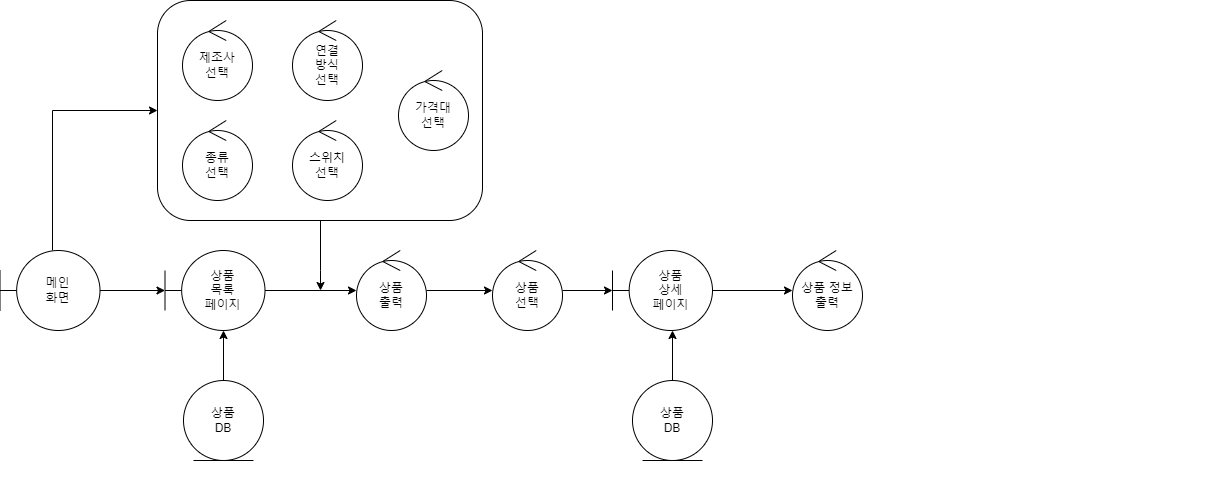

The diagram above was exported from draw.io. Its source (the exported page's mxGraphModel, read from the mxfile embedded in the PNG):
<mxGraphModel dx="1680" dy="-1402" grid="1" gridSize="10" guides="1" tooltips="1" connect="1" arrows="1" fold="1" page="1" pageScale="1" pageWidth="827" pageHeight="1169" math="0" shadow="0">
  <root>
    <mxCell id="0" />
    <mxCell id="1" parent="0" />
    <mxCell id="3SSY3V6eYW4I64y9n_ej-84" value="" style="edgeStyle=orthogonalEdgeStyle;rounded=0;orthogonalLoop=1;jettySize=auto;html=1;fontSize=19;" edge="1" parent="1" source="3SSY3V6eYW4I64y9n_ej-81" target="3SSY3V6eYW4I64y9n_ej-79">
      <mxGeometry relative="1" as="geometry" />
    </mxCell>
    <mxCell id="3SSY3V6eYW4I64y9n_ej-81" value="" style="rounded=1;whiteSpace=wrap;html=1;fontSize=19;" vertex="1" parent="1">
      <mxGeometry x="239" y="4189" width="191" height="110" as="geometry" />
    </mxCell>
    <mxCell id="3SSY3V6eYW4I64y9n_ej-17" value="" style="edgeStyle=orthogonalEdgeStyle;rounded=0;orthogonalLoop=1;jettySize=auto;html=1;" edge="1" parent="1" source="3SSY3V6eYW4I64y9n_ej-15">
      <mxGeometry relative="1" as="geometry">
        <mxPoint x="378" y="3160" as="targetPoint" />
        <Array as="points">
          <mxPoint x="378" y="3140" />
        </Array>
      </mxGeometry>
    </mxCell>
    <mxCell id="3SSY3V6eYW4I64y9n_ej-15" value="" style="rounded=1;whiteSpace=wrap;html=1;" vertex="1" parent="1">
      <mxGeometry x="215" y="2870" width="325" height="220" as="geometry" />
    </mxCell>
    <mxCell id="3SSY3V6eYW4I64y9n_ej-11" value="" style="edgeStyle=orthogonalEdgeStyle;rounded=0;orthogonalLoop=1;jettySize=auto;html=1;" edge="1" parent="1" source="3SSY3V6eYW4I64y9n_ej-1" target="3SSY3V6eYW4I64y9n_ej-2">
      <mxGeometry relative="1" as="geometry" />
    </mxCell>
    <mxCell id="3SSY3V6eYW4I64y9n_ej-16" style="edgeStyle=orthogonalEdgeStyle;rounded=0;orthogonalLoop=1;jettySize=auto;html=1;entryX=0;entryY=0.5;entryDx=0;entryDy=0;" edge="1" parent="1" source="3SSY3V6eYW4I64y9n_ej-1" target="3SSY3V6eYW4I64y9n_ej-15">
      <mxGeometry relative="1" as="geometry">
        <Array as="points">
          <mxPoint x="110" y="2980" />
        </Array>
      </mxGeometry>
    </mxCell>
    <mxCell id="3SSY3V6eYW4I64y9n_ej-1" value="메인&lt;br&gt;화면" style="shape=umlBoundary;whiteSpace=wrap;html=1;" vertex="1" parent="1">
      <mxGeometry x="57.5" y="3120" width="100" height="80" as="geometry" />
    </mxCell>
    <mxCell id="3SSY3V6eYW4I64y9n_ej-12" value="" style="edgeStyle=orthogonalEdgeStyle;rounded=0;orthogonalLoop=1;jettySize=auto;html=1;" edge="1" parent="1" source="3SSY3V6eYW4I64y9n_ej-2" target="3SSY3V6eYW4I64y9n_ej-8">
      <mxGeometry relative="1" as="geometry" />
    </mxCell>
    <mxCell id="3SSY3V6eYW4I64y9n_ej-2" value="상품&lt;br&gt;목록&lt;br&gt;페이지" style="shape=umlBoundary;whiteSpace=wrap;html=1;" vertex="1" parent="1">
      <mxGeometry x="222.5" y="3120" width="100" height="80" as="geometry" />
    </mxCell>
    <mxCell id="3SSY3V6eYW4I64y9n_ej-3" value="제조사&lt;br&gt;선택" style="ellipse;shape=umlControl;whiteSpace=wrap;html=1;" vertex="1" parent="1">
      <mxGeometry x="240" y="2890" width="70" height="80" as="geometry" />
    </mxCell>
    <mxCell id="3SSY3V6eYW4I64y9n_ej-4" value="종류&lt;br&gt;선택" style="ellipse;shape=umlControl;whiteSpace=wrap;html=1;" vertex="1" parent="1">
      <mxGeometry x="240" y="2990" width="70" height="80" as="geometry" />
    </mxCell>
    <mxCell id="3SSY3V6eYW4I64y9n_ej-5" value="연결&lt;br&gt;방식&lt;br&gt;선택" style="ellipse;shape=umlControl;whiteSpace=wrap;html=1;" vertex="1" parent="1">
      <mxGeometry x="350" y="2890" width="70" height="80" as="geometry" />
    </mxCell>
    <mxCell id="3SSY3V6eYW4I64y9n_ej-6" value="스위치&lt;br&gt;선택" style="ellipse;shape=umlControl;whiteSpace=wrap;html=1;" vertex="1" parent="1">
      <mxGeometry x="350" y="2990" width="70" height="80" as="geometry" />
    </mxCell>
    <mxCell id="3SSY3V6eYW4I64y9n_ej-7" value="가격대&lt;br&gt;선택" style="ellipse;shape=umlControl;whiteSpace=wrap;html=1;" vertex="1" parent="1">
      <mxGeometry x="456" y="2940" width="70" height="80" as="geometry" />
    </mxCell>
    <mxCell id="3SSY3V6eYW4I64y9n_ej-13" value="" style="edgeStyle=orthogonalEdgeStyle;rounded=0;orthogonalLoop=1;jettySize=auto;html=1;" edge="1" parent="1" source="3SSY3V6eYW4I64y9n_ej-8" target="3SSY3V6eYW4I64y9n_ej-9">
      <mxGeometry relative="1" as="geometry" />
    </mxCell>
    <mxCell id="3SSY3V6eYW4I64y9n_ej-8" value="상품&lt;br&gt;출력" style="ellipse;shape=umlControl;whiteSpace=wrap;html=1;" vertex="1" parent="1">
      <mxGeometry x="414" y="3120" width="70" height="80" as="geometry" />
    </mxCell>
    <mxCell id="3SSY3V6eYW4I64y9n_ej-14" value="" style="edgeStyle=orthogonalEdgeStyle;rounded=0;orthogonalLoop=1;jettySize=auto;html=1;" edge="1" parent="1" source="3SSY3V6eYW4I64y9n_ej-9" target="3SSY3V6eYW4I64y9n_ej-10">
      <mxGeometry relative="1" as="geometry" />
    </mxCell>
    <mxCell id="3SSY3V6eYW4I64y9n_ej-9" value="상품&lt;br&gt;선택" style="ellipse;shape=umlControl;whiteSpace=wrap;html=1;" vertex="1" parent="1">
      <mxGeometry x="550" y="3120" width="70" height="80" as="geometry" />
    </mxCell>
    <mxCell id="3SSY3V6eYW4I64y9n_ej-10" value="상품&lt;br&gt;상세&lt;br&gt;페이지" style="shape=umlBoundary;whiteSpace=wrap;html=1;" vertex="1" parent="1">
      <mxGeometry x="670" y="3120" width="100" height="80" as="geometry" />
    </mxCell>
    <mxCell id="3SSY3V6eYW4I64y9n_ej-19" value="" style="edgeStyle=orthogonalEdgeStyle;rounded=0;orthogonalLoop=1;jettySize=auto;html=1;" edge="1" parent="1" source="3SSY3V6eYW4I64y9n_ej-18">
      <mxGeometry relative="1" as="geometry">
        <mxPoint x="281" y="3200" as="targetPoint" />
      </mxGeometry>
    </mxCell>
    <mxCell id="3SSY3V6eYW4I64y9n_ej-18" value="상품&lt;br&gt;DB" style="ellipse;shape=umlEntity;whiteSpace=wrap;html=1;" vertex="1" parent="1">
      <mxGeometry x="241" y="3250" width="80" height="80" as="geometry" />
    </mxCell>
    <mxCell id="3SSY3V6eYW4I64y9n_ej-42" value="" style="edgeStyle=orthogonalEdgeStyle;rounded=0;orthogonalLoop=1;jettySize=auto;html=1;fontSize=23;" edge="1" parent="1" source="3SSY3V6eYW4I64y9n_ej-27" target="3SSY3V6eYW4I64y9n_ej-30">
      <mxGeometry relative="1" as="geometry" />
    </mxCell>
    <mxCell id="3SSY3V6eYW4I64y9n_ej-27" value="상품&lt;br&gt;상세&lt;br&gt;페이지" style="shape=umlBoundary;whiteSpace=wrap;html=1;" vertex="1" parent="1">
      <mxGeometry x="62" y="3469" width="100" height="80" as="geometry" />
    </mxCell>
    <mxCell id="3SSY3V6eYW4I64y9n_ej-28" value="" style="edgeStyle=orthogonalEdgeStyle;rounded=0;orthogonalLoop=1;jettySize=auto;html=1;" edge="1" parent="1" source="3SSY3V6eYW4I64y9n_ej-29">
      <mxGeometry relative="1" as="geometry">
        <mxPoint x="122" y="3549" as="targetPoint" />
      </mxGeometry>
    </mxCell>
    <mxCell id="3SSY3V6eYW4I64y9n_ej-29" value="상품&lt;br&gt;DB" style="ellipse;shape=umlEntity;whiteSpace=wrap;html=1;" vertex="1" parent="1">
      <mxGeometry x="82" y="3599" width="80" height="80" as="geometry" />
    </mxCell>
    <mxCell id="3SSY3V6eYW4I64y9n_ej-43" value="" style="edgeStyle=orthogonalEdgeStyle;rounded=0;orthogonalLoop=1;jettySize=auto;html=1;fontSize=23;" edge="1" parent="1" source="3SSY3V6eYW4I64y9n_ej-30" target="3SSY3V6eYW4I64y9n_ej-31">
      <mxGeometry relative="1" as="geometry" />
    </mxCell>
    <mxCell id="3SSY3V6eYW4I64y9n_ej-30" value="상품 정보&lt;br&gt;출력" style="ellipse;shape=umlControl;whiteSpace=wrap;html=1;" vertex="1" parent="1">
      <mxGeometry x="242" y="3469" width="70" height="80" as="geometry" />
    </mxCell>
    <mxCell id="3SSY3V6eYW4I64y9n_ej-44" value="" style="edgeStyle=orthogonalEdgeStyle;rounded=0;orthogonalLoop=1;jettySize=auto;html=1;fontSize=23;" edge="1" parent="1" source="3SSY3V6eYW4I64y9n_ej-31" target="3SSY3V6eYW4I64y9n_ej-33">
      <mxGeometry relative="1" as="geometry" />
    </mxCell>
    <mxCell id="3SSY3V6eYW4I64y9n_ej-45" style="edgeStyle=orthogonalEdgeStyle;rounded=0;orthogonalLoop=1;jettySize=auto;html=1;entryX=-0.029;entryY=0.563;entryDx=0;entryDy=0;entryPerimeter=0;fontSize=23;" edge="1" parent="1" source="3SSY3V6eYW4I64y9n_ej-31" target="3SSY3V6eYW4I64y9n_ej-32">
      <mxGeometry relative="1" as="geometry">
        <Array as="points">
          <mxPoint x="472" y="3509" />
          <mxPoint x="472" y="3444" />
        </Array>
      </mxGeometry>
    </mxCell>
    <mxCell id="3SSY3V6eYW4I64y9n_ej-31" value="수량&lt;br&gt;선택" style="ellipse;shape=umlControl;whiteSpace=wrap;html=1;" vertex="1" parent="1">
      <mxGeometry x="372" y="3469" width="70" height="80" as="geometry" />
    </mxCell>
    <mxCell id="3SSY3V6eYW4I64y9n_ej-52" style="edgeStyle=orthogonalEdgeStyle;rounded=0;orthogonalLoop=1;jettySize=auto;html=1;entryX=0;entryY=0.5;entryDx=0;entryDy=0;entryPerimeter=0;fontSize=23;" edge="1" parent="1" source="3SSY3V6eYW4I64y9n_ej-32" target="3SSY3V6eYW4I64y9n_ej-50">
      <mxGeometry relative="1" as="geometry" />
    </mxCell>
    <mxCell id="3SSY3V6eYW4I64y9n_ej-32" value="바로&lt;br&gt;구매" style="ellipse;shape=umlControl;whiteSpace=wrap;html=1;" vertex="1" parent="1">
      <mxGeometry x="632" y="3399" width="70" height="80" as="geometry" />
    </mxCell>
    <mxCell id="3SSY3V6eYW4I64y9n_ej-39" value="" style="edgeStyle=orthogonalEdgeStyle;rounded=0;orthogonalLoop=1;jettySize=auto;html=1;" edge="1" parent="1" source="3SSY3V6eYW4I64y9n_ej-33" target="3SSY3V6eYW4I64y9n_ej-34">
      <mxGeometry relative="1" as="geometry" />
    </mxCell>
    <mxCell id="3SSY3V6eYW4I64y9n_ej-33" value="장바구니&lt;br&gt;담기" style="ellipse;shape=umlControl;whiteSpace=wrap;html=1;" vertex="1" parent="1">
      <mxGeometry x="502" y="3529" width="70" height="80" as="geometry" />
    </mxCell>
    <mxCell id="3SSY3V6eYW4I64y9n_ej-40" value="yes" style="edgeStyle=orthogonalEdgeStyle;rounded=0;orthogonalLoop=1;jettySize=auto;html=1;fontSize=23;fontStyle=1" edge="1" parent="1" source="3SSY3V6eYW4I64y9n_ej-34" target="3SSY3V6eYW4I64y9n_ej-37">
      <mxGeometry relative="1" as="geometry" />
    </mxCell>
    <mxCell id="3SSY3V6eYW4I64y9n_ej-41" value="no" style="edgeStyle=orthogonalEdgeStyle;rounded=0;orthogonalLoop=1;jettySize=auto;html=1;entryX=-0.01;entryY=0.538;entryDx=0;entryDy=0;entryPerimeter=0;exitX=0.543;exitY=0.988;exitDx=0;exitDy=0;exitPerimeter=0;fontSize=23;fontStyle=1" edge="1" parent="1" source="3SSY3V6eYW4I64y9n_ej-34">
      <mxGeometry x="0.3515" relative="1" as="geometry">
        <mxPoint x="781" y="3679.04" as="targetPoint" />
        <mxPoint x="672" y="3619" as="sourcePoint" />
        <Array as="points">
          <mxPoint x="670" y="3679" />
        </Array>
        <mxPoint as="offset" />
      </mxGeometry>
    </mxCell>
    <mxCell id="3SSY3V6eYW4I64y9n_ej-34" value="확인" style="ellipse;shape=umlControl;whiteSpace=wrap;html=1;" vertex="1" parent="1">
      <mxGeometry x="632" y="3529" width="70" height="80" as="geometry" />
    </mxCell>
    <mxCell id="3SSY3V6eYW4I64y9n_ej-35" value="" style="edgeStyle=orthogonalEdgeStyle;rounded=0;orthogonalLoop=1;jettySize=auto;html=1;" edge="1" parent="1" source="3SSY3V6eYW4I64y9n_ej-36">
      <mxGeometry relative="1" as="geometry">
        <mxPoint x="537" y="3609" as="targetPoint" />
      </mxGeometry>
    </mxCell>
    <mxCell id="3SSY3V6eYW4I64y9n_ej-36" value="장바구니&lt;br&gt;DB" style="ellipse;shape=umlEntity;whiteSpace=wrap;html=1;" vertex="1" parent="1">
      <mxGeometry x="497" y="3659" width="80" height="80" as="geometry" />
    </mxCell>
    <mxCell id="3SSY3V6eYW4I64y9n_ej-49" value="" style="edgeStyle=orthogonalEdgeStyle;rounded=0;orthogonalLoop=1;jettySize=auto;html=1;fontSize=23;" edge="1" parent="1" source="3SSY3V6eYW4I64y9n_ej-37" target="3SSY3V6eYW4I64y9n_ej-48">
      <mxGeometry relative="1" as="geometry" />
    </mxCell>
    <mxCell id="3SSY3V6eYW4I64y9n_ej-37" value="장바구니&lt;br&gt;페이지" style="shape=umlBoundary;whiteSpace=wrap;html=1;" vertex="1" parent="1">
      <mxGeometry x="782" y="3529" width="100" height="80" as="geometry" />
    </mxCell>
    <mxCell id="3SSY3V6eYW4I64y9n_ej-38" value="상품&lt;br&gt;상세&lt;br&gt;페이지" style="shape=umlBoundary;whiteSpace=wrap;html=1;" vertex="1" parent="1">
      <mxGeometry x="782" y="3639" width="100" height="80" as="geometry" />
    </mxCell>
    <mxCell id="3SSY3V6eYW4I64y9n_ej-53" style="edgeStyle=orthogonalEdgeStyle;rounded=0;orthogonalLoop=1;jettySize=auto;html=1;entryX=0.01;entryY=0.5;entryDx=0;entryDy=0;entryPerimeter=0;fontSize=23;" edge="1" parent="1" source="3SSY3V6eYW4I64y9n_ej-48" target="3SSY3V6eYW4I64y9n_ej-50">
      <mxGeometry relative="1" as="geometry" />
    </mxCell>
    <mxCell id="3SSY3V6eYW4I64y9n_ej-55" value="&lt;font style=&quot;font-size: 19px;&quot;&gt;비로그인&lt;/font&gt;" style="edgeLabel;html=1;align=center;verticalAlign=middle;resizable=0;points=[];fontSize=23;" vertex="1" connectable="0" parent="3SSY3V6eYW4I64y9n_ej-53">
      <mxGeometry x="0.3741" y="1" relative="1" as="geometry">
        <mxPoint as="offset" />
      </mxGeometry>
    </mxCell>
    <mxCell id="3SSY3V6eYW4I64y9n_ej-54" value="&lt;font style=&quot;font-size: 19px;&quot;&gt;로그인&lt;/font&gt;" style="edgeStyle=orthogonalEdgeStyle;rounded=0;orthogonalLoop=1;jettySize=auto;html=1;entryX=-0.019;entryY=0.491;entryDx=0;entryDy=0;entryPerimeter=0;fontSize=23;" edge="1" parent="1" source="3SSY3V6eYW4I64y9n_ej-48" target="3SSY3V6eYW4I64y9n_ej-51">
      <mxGeometry relative="1" as="geometry" />
    </mxCell>
    <mxCell id="3SSY3V6eYW4I64y9n_ej-48" value="주문하기" style="ellipse;shape=umlControl;whiteSpace=wrap;html=1;" vertex="1" parent="1">
      <mxGeometry x="932" y="3529" width="70" height="80" as="geometry" />
    </mxCell>
    <mxCell id="3SSY3V6eYW4I64y9n_ej-50" value="로그인&lt;br&gt;페이지" style="shape=umlBoundary;whiteSpace=wrap;html=1;" vertex="1" parent="1">
      <mxGeometry x="1172" y="3429" width="100" height="80" as="geometry" />
    </mxCell>
    <mxCell id="3SSY3V6eYW4I64y9n_ej-51" value="주문&lt;br&gt;페이지" style="shape=umlBoundary;whiteSpace=wrap;html=1;" vertex="1" parent="1">
      <mxGeometry x="1172" y="3579" width="100" height="80" as="geometry" />
    </mxCell>
    <mxCell id="3SSY3V6eYW4I64y9n_ej-56" value="" style="edgeStyle=orthogonalEdgeStyle;rounded=0;orthogonalLoop=1;jettySize=auto;html=1;fontSize=23;" edge="1" parent="1" target="3SSY3V6eYW4I64y9n_ej-59">
      <mxGeometry relative="1" as="geometry">
        <mxPoint x="770" y="3160" as="sourcePoint" />
      </mxGeometry>
    </mxCell>
    <mxCell id="3SSY3V6eYW4I64y9n_ej-57" value="" style="edgeStyle=orthogonalEdgeStyle;rounded=0;orthogonalLoop=1;jettySize=auto;html=1;" edge="1" parent="1" source="3SSY3V6eYW4I64y9n_ej-58">
      <mxGeometry relative="1" as="geometry">
        <mxPoint x="730" y="3200" as="targetPoint" />
      </mxGeometry>
    </mxCell>
    <mxCell id="3SSY3V6eYW4I64y9n_ej-58" value="상품&lt;br&gt;DB" style="ellipse;shape=umlEntity;whiteSpace=wrap;html=1;" vertex="1" parent="1">
      <mxGeometry x="690" y="3250" width="80" height="80" as="geometry" />
    </mxCell>
    <mxCell id="3SSY3V6eYW4I64y9n_ej-59" value="상품 정보&lt;br&gt;출력" style="ellipse;shape=umlControl;whiteSpace=wrap;html=1;" vertex="1" parent="1">
      <mxGeometry x="850" y="3120" width="70" height="80" as="geometry" />
    </mxCell>
    <mxCell id="3SSY3V6eYW4I64y9n_ej-70" style="edgeStyle=orthogonalEdgeStyle;rounded=0;orthogonalLoop=1;jettySize=auto;html=1;entryX=0;entryY=0.5;entryDx=0;entryDy=0;entryPerimeter=0;fontSize=19;" edge="1" parent="1" source="3SSY3V6eYW4I64y9n_ej-62" target="3SSY3V6eYW4I64y9n_ej-64">
      <mxGeometry relative="1" as="geometry" />
    </mxCell>
    <mxCell id="3SSY3V6eYW4I64y9n_ej-62" value="비회원&lt;br&gt;주문하기" style="ellipse;shape=umlControl;whiteSpace=wrap;html=1;" vertex="1" parent="1">
      <mxGeometry x="410" y="3821" width="70" height="80" as="geometry" />
    </mxCell>
    <mxCell id="3SSY3V6eYW4I64y9n_ej-71" style="edgeStyle=orthogonalEdgeStyle;rounded=0;orthogonalLoop=1;jettySize=auto;html=1;entryX=0;entryY=0.497;entryDx=0;entryDy=0;entryPerimeter=0;fontSize=19;" edge="1" parent="1" source="3SSY3V6eYW4I64y9n_ej-63" target="3SSY3V6eYW4I64y9n_ej-64">
      <mxGeometry relative="1" as="geometry" />
    </mxCell>
    <mxCell id="3SSY3V6eYW4I64y9n_ej-63" value="로그인" style="ellipse;shape=umlControl;whiteSpace=wrap;html=1;" vertex="1" parent="1">
      <mxGeometry x="410" y="3941" width="70" height="80" as="geometry" />
    </mxCell>
    <mxCell id="3SSY3V6eYW4I64y9n_ej-64" value="주문&lt;br&gt;페이지" style="shape=umlBoundary;whiteSpace=wrap;html=1;" vertex="1" parent="1">
      <mxGeometry x="580" y="3891" width="100" height="80" as="geometry" />
    </mxCell>
    <mxCell id="3SSY3V6eYW4I64y9n_ej-68" style="edgeStyle=orthogonalEdgeStyle;rounded=0;orthogonalLoop=1;jettySize=auto;html=1;fontSize=19;entryX=0;entryY=0.5;entryDx=0;entryDy=0;entryPerimeter=0;" edge="1" parent="1" source="3SSY3V6eYW4I64y9n_ej-65" target="3SSY3V6eYW4I64y9n_ej-62">
      <mxGeometry relative="1" as="geometry">
        <mxPoint x="400" y="3861" as="targetPoint" />
      </mxGeometry>
    </mxCell>
    <mxCell id="3SSY3V6eYW4I64y9n_ej-69" style="edgeStyle=orthogonalEdgeStyle;rounded=0;orthogonalLoop=1;jettySize=auto;html=1;entryX=-0.014;entryY=0.58;entryDx=0;entryDy=0;entryPerimeter=0;fontSize=19;" edge="1" parent="1" source="3SSY3V6eYW4I64y9n_ej-65" target="3SSY3V6eYW4I64y9n_ej-63">
      <mxGeometry relative="1" as="geometry" />
    </mxCell>
    <mxCell id="3SSY3V6eYW4I64y9n_ej-65" value="로그인&lt;br&gt;페이지" style="shape=umlBoundary;whiteSpace=wrap;html=1;" vertex="1" parent="1">
      <mxGeometry x="221" y="3891" width="100" height="80" as="geometry" />
    </mxCell>
    <mxCell id="3SSY3V6eYW4I64y9n_ej-67" value="" style="edgeStyle=orthogonalEdgeStyle;rounded=0;orthogonalLoop=1;jettySize=auto;html=1;fontSize=19;" edge="1" parent="1" source="3SSY3V6eYW4I64y9n_ej-66" target="3SSY3V6eYW4I64y9n_ej-65">
      <mxGeometry relative="1" as="geometry" />
    </mxCell>
    <mxCell id="3SSY3V6eYW4I64y9n_ej-66" value="비로그인&lt;br&gt;주무" style="ellipse;shape=umlControl;whiteSpace=wrap;html=1;" vertex="1" parent="1">
      <mxGeometry x="80" y="3891" width="70" height="80" as="geometry" />
    </mxCell>
    <mxCell id="3SSY3V6eYW4I64y9n_ej-78" value="" style="edgeStyle=orthogonalEdgeStyle;rounded=0;orthogonalLoop=1;jettySize=auto;html=1;fontSize=19;" edge="1" parent="1" source="3SSY3V6eYW4I64y9n_ej-72" target="3SSY3V6eYW4I64y9n_ej-75">
      <mxGeometry relative="1" as="geometry">
        <Array as="points">
          <mxPoint x="130" y="4159" />
          <mxPoint x="130" y="4159" />
        </Array>
      </mxGeometry>
    </mxCell>
    <mxCell id="3SSY3V6eYW4I64y9n_ej-83" style="edgeStyle=orthogonalEdgeStyle;rounded=0;orthogonalLoop=1;jettySize=auto;html=1;entryX=0;entryY=0.5;entryDx=0;entryDy=0;fontSize=19;" edge="1" parent="1" source="3SSY3V6eYW4I64y9n_ej-72" target="3SSY3V6eYW4I64y9n_ej-81">
      <mxGeometry relative="1" as="geometry" />
    </mxCell>
    <mxCell id="3SSY3V6eYW4I64y9n_ej-72" value="주문/결제&lt;br&gt;페이지" style="shape=umlBoundary;whiteSpace=wrap;html=1;" vertex="1" parent="1">
      <mxGeometry x="74" y="4204" width="100" height="80" as="geometry" />
    </mxCell>
    <mxCell id="3SSY3V6eYW4I64y9n_ej-73" value="주문&lt;br&gt;정보&lt;br&gt;입력" style="ellipse;shape=umlControl;whiteSpace=wrap;html=1;" vertex="1" parent="1">
      <mxGeometry x="250" y="4199" width="70" height="80" as="geometry" />
    </mxCell>
    <mxCell id="3SSY3V6eYW4I64y9n_ej-74" value="결제&lt;br&gt;정보&lt;br&gt;선택" style="ellipse;shape=umlControl;whiteSpace=wrap;html=1;" vertex="1" parent="1">
      <mxGeometry x="350" y="4199" width="70" height="80" as="geometry" />
    </mxCell>
    <mxCell id="3SSY3V6eYW4I64y9n_ej-77" value="" style="edgeStyle=orthogonalEdgeStyle;rounded=0;orthogonalLoop=1;jettySize=auto;html=1;fontSize=19;" edge="1" parent="1" source="3SSY3V6eYW4I64y9n_ej-75" target="3SSY3V6eYW4I64y9n_ej-76">
      <mxGeometry relative="1" as="geometry" />
    </mxCell>
    <mxCell id="3SSY3V6eYW4I64y9n_ej-75" value="장바구니&lt;br&gt;돌아가기" style="ellipse;shape=umlControl;whiteSpace=wrap;html=1;" vertex="1" parent="1">
      <mxGeometry x="95" y="4069" width="70" height="80" as="geometry" />
    </mxCell>
    <mxCell id="3SSY3V6eYW4I64y9n_ej-76" value="장바구니&lt;br&gt;페이지" style="shape=umlBoundary;whiteSpace=wrap;html=1;" vertex="1" parent="1">
      <mxGeometry x="240" y="4069" width="100" height="80" as="geometry" />
    </mxCell>
    <mxCell id="3SSY3V6eYW4I64y9n_ej-87" value="결제성공" style="edgeStyle=orthogonalEdgeStyle;rounded=0;orthogonalLoop=1;jettySize=auto;html=1;fontSize=19;" edge="1" parent="1" source="3SSY3V6eYW4I64y9n_ej-79" target="3SSY3V6eYW4I64y9n_ej-86">
      <mxGeometry relative="1" as="geometry" />
    </mxCell>
    <mxCell id="3SSY3V6eYW4I64y9n_ej-89" value="결제 실패" style="edgeStyle=orthogonalEdgeStyle;rounded=0;orthogonalLoop=1;jettySize=auto;html=1;entryX=0.577;entryY=0.998;entryDx=0;entryDy=0;entryPerimeter=0;fontSize=19;" edge="1" parent="1" source="3SSY3V6eYW4I64y9n_ej-79" target="3SSY3V6eYW4I64y9n_ej-72">
      <mxGeometry relative="1" as="geometry">
        <Array as="points">
          <mxPoint x="550" y="4369" />
          <mxPoint x="132" y="4369" />
        </Array>
      </mxGeometry>
    </mxCell>
    <mxCell id="3SSY3V6eYW4I64y9n_ej-79" value="결제&lt;br&gt;페이지" style="shape=umlBoundary;whiteSpace=wrap;html=1;" vertex="1" parent="1">
      <mxGeometry x="487" y="4204" width="100" height="80" as="geometry" />
    </mxCell>
    <mxCell id="3SSY3V6eYW4I64y9n_ej-91" value="" style="edgeStyle=orthogonalEdgeStyle;rounded=0;orthogonalLoop=1;jettySize=auto;html=1;fontSize=19;" edge="1" parent="1" source="3SSY3V6eYW4I64y9n_ej-86" target="3SSY3V6eYW4I64y9n_ej-90">
      <mxGeometry relative="1" as="geometry" />
    </mxCell>
    <mxCell id="3SSY3V6eYW4I64y9n_ej-86" value="결제 완료&lt;br&gt;페이지" style="shape=umlBoundary;whiteSpace=wrap;html=1;" vertex="1" parent="1">
      <mxGeometry x="734" y="4204" width="100" height="80" as="geometry" />
    </mxCell>
    <mxCell id="3SSY3V6eYW4I64y9n_ej-90" value="주문&lt;br&gt;DB" style="ellipse;shape=umlEntity;whiteSpace=wrap;html=1;" vertex="1" parent="1">
      <mxGeometry x="910" y="4204" width="80" height="80" as="geometry" />
    </mxCell>
  </root>
</mxGraphModel>